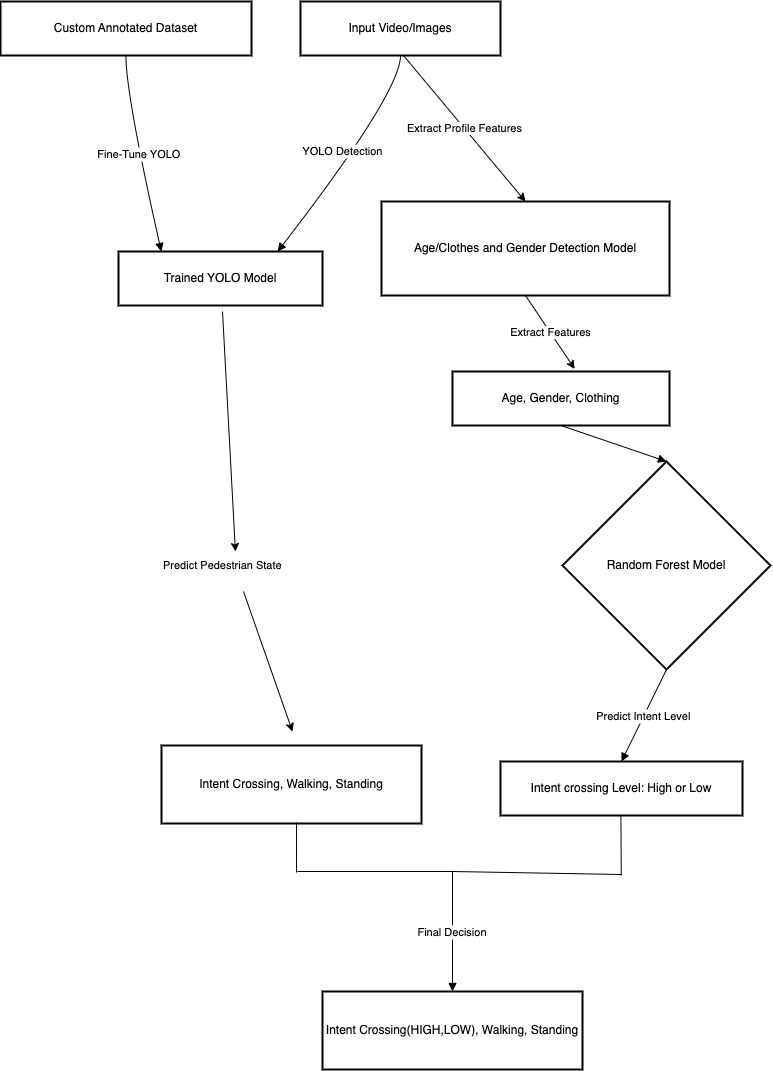

The diagram above was exported from draw.io. Its source (the exported page's mxGraphModel, read from the mxfile embedded in the PNG):
<mxGraphModel dx="1590" dy="1065" grid="1" gridSize="10" guides="1" tooltips="1" connect="1" arrows="1" fold="1" page="1" pageScale="1" pageWidth="850" pageHeight="1100" math="0" shadow="0">
  <root>
    <mxCell id="0" />
    <mxCell id="1" parent="0" />
    <mxCell id="Ap73HOMBBfYRkE4fyCgo-21" value="Custom Annotated Dataset" style="whiteSpace=wrap;strokeWidth=2;" vertex="1" parent="1">
      <mxGeometry x="198" y="10" width="251" height="54" as="geometry" />
    </mxCell>
    <mxCell id="Ap73HOMBBfYRkE4fyCgo-22" value="Trained YOLO Model" style="whiteSpace=wrap;strokeWidth=2;" vertex="1" parent="1">
      <mxGeometry x="316" y="260" width="204" height="54" as="geometry" />
    </mxCell>
    <mxCell id="Ap73HOMBBfYRkE4fyCgo-23" value="Input Video/Images" style="whiteSpace=wrap;strokeWidth=2;" vertex="1" parent="1">
      <mxGeometry x="498" y="10" width="200" height="54" as="geometry" />
    </mxCell>
    <mxCell id="Ap73HOMBBfYRkE4fyCgo-24" value="Intent Crossing, Walking, Standing" style="whiteSpace=wrap;strokeWidth=2;" vertex="1" parent="1">
      <mxGeometry x="359" y="754" width="260" height="78" as="geometry" />
    </mxCell>
    <mxCell id="Ap73HOMBBfYRkE4fyCgo-25" value="Age, Gender, Clothing" style="whiteSpace=wrap;strokeWidth=2;" vertex="1" parent="1">
      <mxGeometry x="650" y="380" width="217" height="54" as="geometry" />
    </mxCell>
    <mxCell id="Ap73HOMBBfYRkE4fyCgo-26" value="Random Forest Model" style="rhombus;strokeWidth=2;whiteSpace=wrap;" vertex="1" parent="1">
      <mxGeometry x="760" y="470" width="208" height="208" as="geometry" />
    </mxCell>
    <mxCell id="Ap73HOMBBfYRkE4fyCgo-27" value="Intent crossing Level: High or Low" style="whiteSpace=wrap;strokeWidth=2;" vertex="1" parent="1">
      <mxGeometry x="698" y="770" width="242" height="54" as="geometry" />
    </mxCell>
    <mxCell id="Ap73HOMBBfYRkE4fyCgo-31" value="Intent Crossing(HIGH,LOW), Walking, Standing" style="whiteSpace=wrap;strokeWidth=2;" vertex="1" parent="1">
      <mxGeometry x="520" y="1000" width="260" height="78" as="geometry" />
    </mxCell>
    <mxCell id="Ap73HOMBBfYRkE4fyCgo-32" value="Fine-Tune YOLO" style="curved=1;startArrow=none;endArrow=block;exitX=0.5;exitY=1;entryX=0.21;entryY=0;rounded=0;" edge="1" parent="1" source="Ap73HOMBBfYRkE4fyCgo-21" target="Ap73HOMBBfYRkE4fyCgo-22">
      <mxGeometry relative="1" as="geometry">
        <Array as="points">
          <mxPoint x="323" y="101" />
        </Array>
      </mxGeometry>
    </mxCell>
    <mxCell id="Ap73HOMBBfYRkE4fyCgo-33" value="YOLO Detection" style="curved=1;startArrow=none;endArrow=block;exitX=0.5;exitY=1;entryX=0.78;entryY=0;rounded=0;" edge="1" parent="1" source="Ap73HOMBBfYRkE4fyCgo-23" target="Ap73HOMBBfYRkE4fyCgo-22">
      <mxGeometry x="0.0015" y="-10" relative="1" as="geometry">
        <Array as="points">
          <mxPoint x="598" y="101" />
        </Array>
        <mxPoint as="offset" />
      </mxGeometry>
    </mxCell>
    <mxCell id="Ap73HOMBBfYRkE4fyCgo-36" value="" style="curved=1;startArrow=none;endArrow=block;exitX=0.5;exitY=1;entryX=0.5;entryY=0;rounded=0;" edge="1" parent="1" source="Ap73HOMBBfYRkE4fyCgo-25" target="Ap73HOMBBfYRkE4fyCgo-26">
      <mxGeometry relative="1" as="geometry">
        <Array as="points" />
      </mxGeometry>
    </mxCell>
    <mxCell id="Ap73HOMBBfYRkE4fyCgo-37" value="Predict Intent Level" style="curved=1;startArrow=none;endArrow=block;exitX=0.5;exitY=1;entryX=0.5;entryY=0;rounded=0;" edge="1" parent="1" source="Ap73HOMBBfYRkE4fyCgo-26" target="Ap73HOMBBfYRkE4fyCgo-27">
      <mxGeometry relative="1" as="geometry">
        <Array as="points" />
      </mxGeometry>
    </mxCell>
    <mxCell id="Ap73HOMBBfYRkE4fyCgo-43" value="Final Decision" style="curved=1;startArrow=none;endArrow=block;entryX=0.5;entryY=0;rounded=0;" edge="1" parent="1">
      <mxGeometry relative="1" as="geometry">
        <Array as="points" />
        <mxPoint x="650" y="880" as="sourcePoint" />
        <mxPoint x="650" y="1000" as="targetPoint" />
      </mxGeometry>
    </mxCell>
    <mxCell id="Ap73HOMBBfYRkE4fyCgo-44" value="" style="endArrow=none;html=1;rounded=0;" edge="1" parent="1">
      <mxGeometry width="50" height="50" relative="1" as="geometry">
        <mxPoint x="495" y="880" as="sourcePoint" />
        <mxPoint x="650" y="880" as="targetPoint" />
      </mxGeometry>
    </mxCell>
    <mxCell id="Ap73HOMBBfYRkE4fyCgo-45" value="" style="endArrow=none;html=1;rounded=0;" edge="1" parent="1">
      <mxGeometry width="50" height="50" relative="1" as="geometry">
        <mxPoint x="650" y="880" as="sourcePoint" />
        <mxPoint x="819" y="883" as="targetPoint" />
      </mxGeometry>
    </mxCell>
    <mxCell id="Ap73HOMBBfYRkE4fyCgo-46" value="" style="endArrow=none;html=1;rounded=0;" edge="1" parent="1">
      <mxGeometry width="50" height="50" relative="1" as="geometry">
        <mxPoint x="494" y="881" as="sourcePoint" />
        <mxPoint x="494.08000000000004" y="831" as="targetPoint" />
      </mxGeometry>
    </mxCell>
    <mxCell id="Ap73HOMBBfYRkE4fyCgo-47" value="" style="endArrow=none;html=1;rounded=0;" edge="1" parent="1">
      <mxGeometry width="50" height="50" relative="1" as="geometry">
        <mxPoint x="818.75" y="884" as="sourcePoint" />
        <mxPoint x="818.4100000000001" y="824" as="targetPoint" />
      </mxGeometry>
    </mxCell>
    <mxCell id="Ap73HOMBBfYRkE4fyCgo-77" value="Age/Clothes and Gender Detection Model" style="whiteSpace=wrap;strokeWidth=2;" vertex="1" parent="1">
      <mxGeometry x="579" y="210" width="288" height="94" as="geometry" />
    </mxCell>
    <mxCell id="Ap73HOMBBfYRkE4fyCgo-80" value="&lt;meta charset=&quot;utf-8&quot;&gt;&lt;span style=&quot;color: rgb(0, 0, 0); font-family: Helvetica; font-size: 11px; font-style: normal; font-variant-ligatures: normal; font-variant-caps: normal; font-weight: 400; letter-spacing: normal; orphans: 2; text-align: center; text-indent: 0px; text-transform: none; widows: 2; word-spacing: 0px; -webkit-text-stroke-width: 0px; white-space: nowrap; background-color: rgb(255, 255, 255); text-decoration-thickness: initial; text-decoration-style: initial; text-decoration-color: initial; display: inline !important; float: none;&quot;&gt;Extract Features&lt;/span&gt;" style="endArrow=classic;html=1;rounded=0;entryX=0.563;entryY=-0.048;entryDx=0;entryDy=0;entryPerimeter=0;exitX=0.5;exitY=1;exitDx=0;exitDy=0;" edge="1" parent="1" source="Ap73HOMBBfYRkE4fyCgo-77" target="Ap73HOMBBfYRkE4fyCgo-25">
      <mxGeometry width="50" height="50" relative="1" as="geometry">
        <mxPoint x="867" y="234" as="sourcePoint" />
        <mxPoint x="757" y="384" as="targetPoint" />
      </mxGeometry>
    </mxCell>
    <mxCell id="Ap73HOMBBfYRkE4fyCgo-81" value="&lt;span style=&quot;color: rgb(0, 0, 0); font-family: Helvetica; font-size: 11px; font-style: normal; font-variant-ligatures: normal; font-variant-caps: normal; font-weight: 400; letter-spacing: normal; orphans: 2; text-align: center; text-indent: 0px; text-transform: none; widows: 2; word-spacing: 0px; -webkit-text-stroke-width: 0px; white-space: nowrap; background-color: rgb(255, 255, 255); text-decoration-thickness: initial; text-decoration-style: initial; text-decoration-color: initial; float: none; display: inline !important;&quot;&gt;Extract Profile Features&lt;/span&gt;" style="endArrow=classic;html=1;rounded=0;entryX=0.5;entryY=0;entryDx=0;entryDy=0;exitX=0.5;exitY=1;exitDx=0;exitDy=0;" edge="1" parent="1" target="Ap73HOMBBfYRkE4fyCgo-77">
      <mxGeometry width="50" height="50" relative="1" as="geometry">
        <mxPoint x="601" y="64" as="sourcePoint" />
        <mxPoint x="650" y="137" as="targetPoint" />
      </mxGeometry>
    </mxCell>
    <mxCell id="Ap73HOMBBfYRkE4fyCgo-82" value="" style="endArrow=classic;html=1;rounded=0;" edge="1" parent="1" source="Ap73HOMBBfYRkE4fyCgo-83">
      <mxGeometry width="50" height="50" relative="1" as="geometry">
        <mxPoint x="420" y="320" as="sourcePoint" />
        <mxPoint x="490" y="740" as="targetPoint" />
      </mxGeometry>
    </mxCell>
    <mxCell id="Ap73HOMBBfYRkE4fyCgo-84" value="" style="endArrow=classic;html=1;rounded=0;" edge="1" parent="1" target="Ap73HOMBBfYRkE4fyCgo-83">
      <mxGeometry width="50" height="50" relative="1" as="geometry">
        <mxPoint x="420" y="320" as="sourcePoint" />
        <mxPoint x="570" y="720" as="targetPoint" />
      </mxGeometry>
    </mxCell>
    <mxCell id="Ap73HOMBBfYRkE4fyCgo-83" value="&lt;span style=&quot;color: rgb(0, 0, 0); font-family: Helvetica; font-size: 11px; font-style: normal; font-variant-ligatures: normal; font-variant-caps: normal; font-weight: 400; letter-spacing: normal; orphans: 2; text-align: center; text-indent: 0px; text-transform: none; widows: 2; word-spacing: 0px; -webkit-text-stroke-width: 0px; white-space: nowrap; background-color: rgb(255, 255, 255); text-decoration-thickness: initial; text-decoration-style: initial; text-decoration-color: initial; display: inline !important; float: none;&quot;&gt;Predict Pedestrian State&lt;/span&gt;" style="text;whiteSpace=wrap;html=1;" vertex="1" parent="1">
      <mxGeometry x="359" y="560" width="150" height="40" as="geometry" />
    </mxCell>
  </root>
</mxGraphModel>